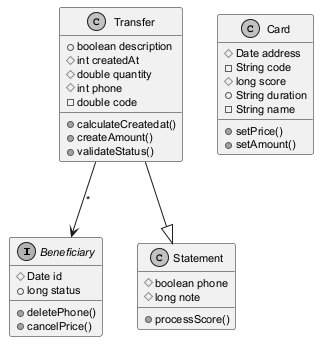

The diagram above was rendered by PlantUML. Its source (embedded in the PNG):
@startuml
skinparam monochrome true
skinparam defaultFontSize 11
interface Beneficiary {
  #Date id
  +long status
  +deletePhone()
  +cancelPrice()
}
class Transfer {
  +boolean description
  #int createdAt
  #double quantity
  #int phone
  -double code
  +calculateCreatedat()
  +createAmount()
  +validateStatus()
}
class Statement {
  #boolean phone
  #long note
  +processScore()
}
class Card {
  #Date address
  -String code
  #long score
  +String duration
  -String name
  +setPrice()
  +setAmount()
}
Transfer --|> Statement
Transfer --> Beneficiary : "*"
@enduml